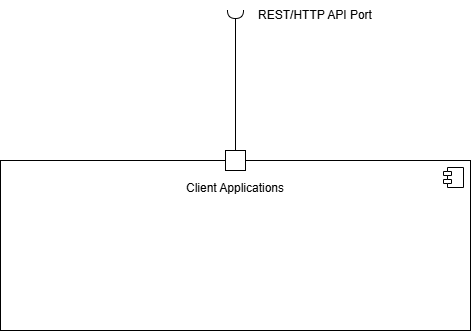

The diagram above was exported from draw.io. Its source (the exported page's mxGraphModel, read from the mxfile embedded in the PNG):
<mxGraphModel dx="1406" dy="780" grid="1" gridSize="10" guides="1" tooltips="1" connect="1" arrows="1" fold="1" page="1" pageScale="1" pageWidth="850" pageHeight="1100" math="0" shadow="0">
  <root>
    <mxCell id="0" />
    <mxCell id="1" parent="0" />
    <mxCell id="UyaXTx_Y78mbNfcbwDsM-6" parent="1" style="html=1;dropTarget=0;whiteSpace=wrap;verticalAlign=top;" value="&lt;br&gt;&lt;div&gt;Client Applications&lt;/div&gt;" vertex="1">
      <mxGeometry height="170" width="470" x="190" y="340" as="geometry" />
    </mxCell>
    <mxCell id="UyaXTx_Y78mbNfcbwDsM-7" parent="UyaXTx_Y78mbNfcbwDsM-6" style="shape=module;jettyWidth=8;jettyHeight=4;" value="" vertex="1">
      <mxGeometry height="20" relative="1" width="20" x="1" as="geometry">
        <mxPoint x="-27" y="7" as="offset" />
      </mxGeometry>
    </mxCell>
    <mxCell id="UyaXTx_Y78mbNfcbwDsM-11" parent="1" style="ellipse;whiteSpace=wrap;html=1;align=center;aspect=fixed;fillColor=none;strokeColor=none;resizable=0;perimeter=centerPerimeter;rotatable=0;allowArrows=0;points=[];outlineConnect=1;" value="" vertex="1">
      <mxGeometry height="10" width="10" x="305" y="360" as="geometry" />
    </mxCell>
    <mxCell id="UyaXTx_Y78mbNfcbwDsM-12" parent="1" style="text;html=1;whiteSpace=wrap;strokeColor=none;fillColor=none;align=center;verticalAlign=middle;rounded=0;" value="REST/HTTP API Port" vertex="1">
      <mxGeometry height="30" width="150" x="430" y="180" as="geometry" />
    </mxCell>
    <mxCell id="UyaXTx_Y78mbNfcbwDsM-15" parent="1" style="whiteSpace=wrap;html=1;aspect=fixed;" value="" vertex="1">
      <mxGeometry height="20" width="20" x="415" y="330" as="geometry" />
    </mxCell>
    <mxCell id="UyaXTx_Y78mbNfcbwDsM-16" edge="1" parent="1" source="UyaXTx_Y78mbNfcbwDsM-15" style="rounded=0;orthogonalLoop=1;jettySize=auto;html=1;endArrow=halfCircle;endFill=0;endSize=6;strokeWidth=1;sketch=0;fontSize=12;curved=1;" value="">
      <mxGeometry relative="1" as="geometry">
        <mxPoint x="445" y="375" as="sourcePoint" />
        <mxPoint x="425" y="190" as="targetPoint" />
      </mxGeometry>
    </mxCell>
    <mxCell id="UyaXTx_Y78mbNfcbwDsM-17" parent="1" style="ellipse;whiteSpace=wrap;html=1;align=center;aspect=fixed;fillColor=none;strokeColor=none;resizable=0;perimeter=centerPerimeter;rotatable=0;allowArrows=0;points=[];outlineConnect=1;" value="" vertex="1">
      <mxGeometry height="10" width="10" x="420" y="370" as="geometry" />
    </mxCell>
  </root>
</mxGraphModel>